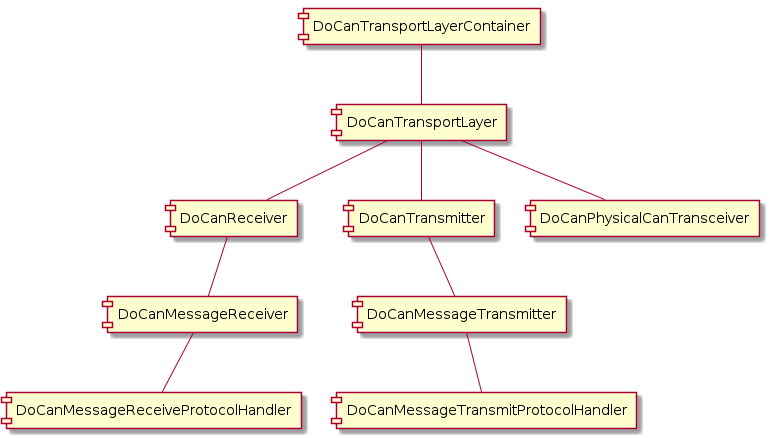

The diagram above was rendered by PlantUML. Its source (embedded in the PNG):
@startuml
component DoCanTransportLayerContainer
component DoCanTransportLayer
component DoCanReceiver
component DoCanTransmitter
component DoCanPhysicalCanTransceiver
component DoCanMessageReceiver
component DoCanMessageReceiveProtocolHandler
component DoCanMessageTransmitter
component DoCanMessageTransmitProtocolHandler

DoCanTransportLayerContainer -- DoCanTransportLayer
DoCanTransportLayer -- DoCanReceiver
DoCanTransportLayer -- DoCanTransmitter
DoCanTransportLayer -- DoCanPhysicalCanTransceiver
DoCanReceiver -- DoCanMessageReceiver
DoCanMessageReceiver -- DoCanMessageReceiveProtocolHandler
DoCanTransmitter -- DoCanMessageTransmitter
DoCanMessageTransmitter -- DoCanMessageTransmitProtocolHandler

@enduml